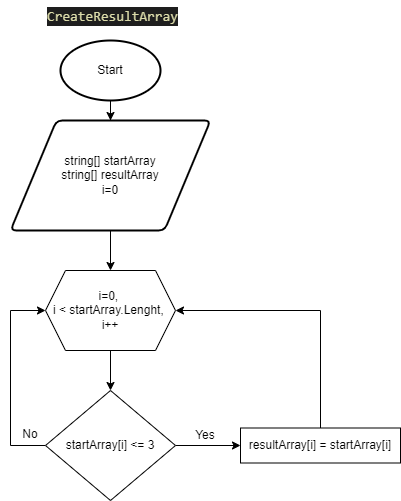

The diagram above was exported from draw.io. Its source (the exported page's mxGraphModel, read from the mxfile embedded in the PNG):
<mxGraphModel dx="782" dy="436" grid="1" gridSize="10" guides="1" tooltips="1" connect="1" arrows="1" fold="1" page="1" pageScale="1" pageWidth="827" pageHeight="1169" math="0" shadow="0">
  <root>
    <mxCell id="0" />
    <mxCell id="1" parent="0" />
    <mxCell id="JPU_aC6_R083Vloz56ov-11" style="edgeStyle=orthogonalEdgeStyle;rounded=0;orthogonalLoop=1;jettySize=auto;html=1;fontColor=#000000;" edge="1" parent="1" source="JPU_aC6_R083Vloz56ov-1" target="JPU_aC6_R083Vloz56ov-2">
      <mxGeometry relative="1" as="geometry" />
    </mxCell>
    <mxCell id="JPU_aC6_R083Vloz56ov-1" value="Start" style="strokeWidth=2;html=1;shape=mxgraph.flowchart.start_1;whiteSpace=wrap;" vertex="1" parent="1">
      <mxGeometry x="340" y="50" width="100" height="60" as="geometry" />
    </mxCell>
    <mxCell id="JPU_aC6_R083Vloz56ov-13" style="edgeStyle=orthogonalEdgeStyle;rounded=0;orthogonalLoop=1;jettySize=auto;html=1;entryX=0.5;entryY=0;entryDx=0;entryDy=0;fontColor=#000000;" edge="1" parent="1" source="JPU_aC6_R083Vloz56ov-2" target="JPU_aC6_R083Vloz56ov-7">
      <mxGeometry relative="1" as="geometry" />
    </mxCell>
    <mxCell id="JPU_aC6_R083Vloz56ov-2" value="string[] startArray&lt;br&gt;string[] resultArray&lt;br&gt;i=0" style="shape=parallelogram;html=1;strokeWidth=2;perimeter=parallelogramPerimeter;whiteSpace=wrap;rounded=1;arcSize=12;size=0.23;" vertex="1" parent="1">
      <mxGeometry x="290" y="130" width="200" height="110" as="geometry" />
    </mxCell>
    <mxCell id="JPU_aC6_R083Vloz56ov-3" value="&lt;div style=&quot;color: rgb(212, 212, 212); background-color: rgb(30, 30, 30); font-family: Consolas, &amp;quot;Courier New&amp;quot;, monospace; font-weight: normal; font-size: 14px; line-height: 19px;&quot;&gt;&lt;div&gt;&lt;span style=&quot;color: #dcdcaa;&quot;&gt;CreateResultArray&lt;/span&gt;&lt;/div&gt;&lt;/div&gt;" style="text;whiteSpace=wrap;html=1;" vertex="1" parent="1">
      <mxGeometry x="325" y="10" width="130" height="40" as="geometry" />
    </mxCell>
    <mxCell id="JPU_aC6_R083Vloz56ov-14" value="" style="edgeStyle=orthogonalEdgeStyle;rounded=0;orthogonalLoop=1;jettySize=auto;html=1;fontColor=#000000;" edge="1" parent="1" source="JPU_aC6_R083Vloz56ov-7" target="JPU_aC6_R083Vloz56ov-8">
      <mxGeometry relative="1" as="geometry" />
    </mxCell>
    <mxCell id="JPU_aC6_R083Vloz56ov-7" value="i=0, &lt;br&gt;i &amp;lt; startArray.Lenght, &lt;br&gt;i++" style="shape=hexagon;perimeter=hexagonPerimeter2;whiteSpace=wrap;html=1;fixedSize=1;" vertex="1" parent="1">
      <mxGeometry x="325" y="280" width="130" height="80" as="geometry" />
    </mxCell>
    <mxCell id="JPU_aC6_R083Vloz56ov-15" style="edgeStyle=orthogonalEdgeStyle;rounded=0;orthogonalLoop=1;jettySize=auto;html=1;fontColor=#000000;" edge="1" parent="1" source="JPU_aC6_R083Vloz56ov-8" target="JPU_aC6_R083Vloz56ov-9">
      <mxGeometry relative="1" as="geometry" />
    </mxCell>
    <mxCell id="JPU_aC6_R083Vloz56ov-20" style="edgeStyle=orthogonalEdgeStyle;rounded=0;orthogonalLoop=1;jettySize=auto;html=1;entryX=0;entryY=0.5;entryDx=0;entryDy=0;fontColor=#000000;" edge="1" parent="1" source="JPU_aC6_R083Vloz56ov-8" target="JPU_aC6_R083Vloz56ov-7">
      <mxGeometry relative="1" as="geometry">
        <Array as="points">
          <mxPoint x="290" y="455" />
          <mxPoint x="290" y="320" />
        </Array>
      </mxGeometry>
    </mxCell>
    <mxCell id="JPU_aC6_R083Vloz56ov-8" value="&lt;font color=&quot;#000000&quot;&gt;startArray[i] &amp;lt;= 3&lt;/font&gt;" style="rhombus;whiteSpace=wrap;html=1;fontColor=#FFFFFF;" vertex="1" parent="1">
      <mxGeometry x="325" y="400" width="130" height="110" as="geometry" />
    </mxCell>
    <mxCell id="JPU_aC6_R083Vloz56ov-9" value="resultArray[i] = startArray[i]" style="rounded=0;whiteSpace=wrap;html=1;fontColor=#000000;" vertex="1" parent="1">
      <mxGeometry x="520" y="437.5" width="160" height="35" as="geometry" />
    </mxCell>
    <mxCell id="JPU_aC6_R083Vloz56ov-17" style="edgeStyle=orthogonalEdgeStyle;rounded=0;orthogonalLoop=1;jettySize=auto;html=1;entryX=1;entryY=0.5;entryDx=0;entryDy=0;fontColor=#000000;exitX=0.5;exitY=0;exitDx=0;exitDy=0;" edge="1" parent="1" source="JPU_aC6_R083Vloz56ov-9" target="JPU_aC6_R083Vloz56ov-7">
      <mxGeometry relative="1" as="geometry">
        <mxPoint x="600" y="360" as="sourcePoint" />
        <Array as="points">
          <mxPoint x="600" y="320" />
        </Array>
      </mxGeometry>
    </mxCell>
    <mxCell id="JPU_aC6_R083Vloz56ov-18" value="Yes" style="text;html=1;strokeColor=none;fillColor=none;align=center;verticalAlign=middle;whiteSpace=wrap;rounded=0;fontColor=#000000;" vertex="1" parent="1">
      <mxGeometry x="455" y="430" width="60" height="30" as="geometry" />
    </mxCell>
    <mxCell id="JPU_aC6_R083Vloz56ov-21" value="No" style="text;html=1;strokeColor=none;fillColor=none;align=center;verticalAlign=middle;whiteSpace=wrap;rounded=0;fontColor=#000000;" vertex="1" parent="1">
      <mxGeometry x="280" y="429" width="60" height="30" as="geometry" />
    </mxCell>
  </root>
</mxGraphModel>